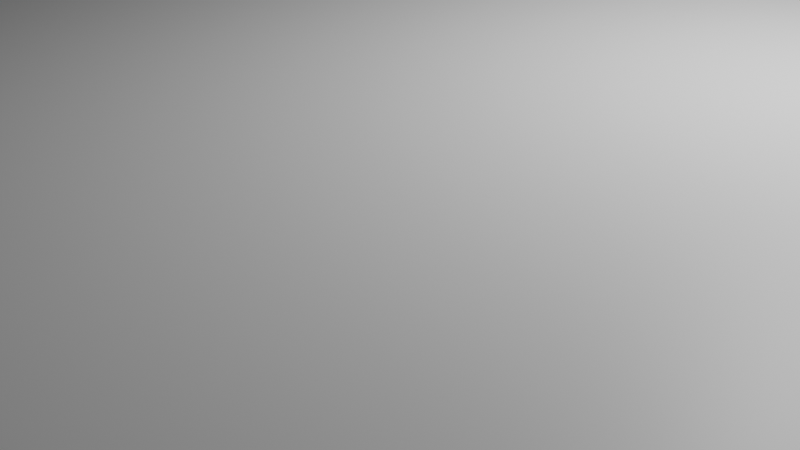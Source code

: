 # Source: Bridge.blend  (saved by Blender 4.5.90; exported with 4.5.12 LTS)
import bpy
from mathutils import Matrix  # noqa: F401  (used for matrix-valued properties, if any)

bpy.ops.wm.read_factory_settings(use_empty=True)
scene = bpy.context.scene
scene.name = 'Scene'

# ---- collections
col_collection = bpy.data.collections.new('Collection'); scene.collection.children.link(col_collection)

# ---- materials (node trees are filled in below, after node groups)
mat_material = bpy.data.materials.new('Material')
mat_material.alpha_threshold = 0.0
mat_material.roughness = 0.5
mat_material.line_color = (0.0, 0.0, 0.0, 1.0)

# ---- material node trees
mat_material.use_nodes = True; mat_material.node_tree.nodes.clear()
_N = mat_material.node_tree.nodes; _L = mat_material.node_tree.links
n0 = _N.new('ShaderNodeOutputMaterial'); n0.name = 'Material Output'; n0.location = (200, 100)
n1 = _N.new('ShaderNodeBsdfPrincipled'); n1.name = 'Principled BSDF'; n1.location = (-200, 100)
n1.inputs[3].default_value = 1.45
_L.new(n1.outputs[0], n0.inputs[0])
n0.is_active_output = True

# ---- world
world_world = bpy.data.worlds.new('World'); scene.world = world_world
world_world.use_nodes = True; world_world.node_tree.nodes.clear()
_N = world_world.node_tree.nodes; _L = world_world.node_tree.links
n0 = _N.new('ShaderNodeOutputWorld'); n0.name = 'World Output'; n0.location = (200, 100)
n1 = _N.new('ShaderNodeBackground'); n1.name = 'Background'; n1.location = (-200, 100)
n1.inputs[0].default_value = (0.05088, 0.05088, 0.05088, 1.0)
_L.new(n1.outputs[0], n0.inputs[0])
n0.is_active_output = True
world_world.color = (0.05088, 0.05088, 0.05088)
world_world.sun_shadow_jitter_overblur = 0.0

# ---- cameras
cam_camera = bpy.data.cameras.new('Camera')
cam_camera.clip_end = 100.0
cam_camera.ortho_scale = 7.314

# ---- lights
light_light = bpy.data.lights.new('Light', 'POINT')
light_light.energy = 1000.0
light_light.shadow_soft_size = 0.1

# ---- meshes
me_bridgebase = bpy.data.meshes.new('BridgeBase')
me_bridgebase.from_pydata([(0.0, 0.0, 2.2), (0.0, 0.0, 0.0), (0.0, -10.0, 2.2), (0.0, -10.0, 0.0), (-60.0, 0.0, 2.2), (-60.0, 0.0, 0.0), (-60.0, -10.0, 2.2), (-60.0, -10.0, 0.0)], [], [(0, 4, 6, 2), (3, 2, 6, 7), (7, 6, 4, 5), (5, 1, 3, 7), (1, 0, 2, 3), (5, 4, 0, 1)])
_uv = me_bridgebase.uv_layers.new(name='UVMap')
_uv.uv.foreach_set('vector', [0.625, 0.5, 0.875, 0.5, 0.875, 0.75, 0.625, 0.75, 0.375, 0.75, 0.625, 0.75, 0.625, 1.0, 0.375, 1.0, 0.375, 0.0, 0.625, 0.0, 0.625, 0.25, 0.375, 0.25, 0.125, 0.5, 0.375, 0.5, 0.375, 0.75, 0.125, 0.75, 0.375, 0.5, 0.625, 0.5, 0.625, 0.75, 0.375, 0.75, 0.375, 0.25, 0.625, 0.25, 0.625, 0.5, 0.375, 0.5])
me_bridgebase.materials.append(mat_material)
me_bridgebase.use_mirror_vertex_groups = False
me_bridgebase.update()
me_bridgesupport = bpy.data.meshes.new('BridgeSupport')
me_bridgesupport.from_pydata([(-60.56, -16.7, -1.619), (-60.56, -16.7, 23.52), (-60.56, -8.225, -1.619), (-60.56, -8.225, 23.52), (-49.81, -16.7, -1.619), (-49.81, -16.7, 23.52), (-49.81, -8.225, -1.619), (-49.81, -8.225, 23.52)], [], [(0, 1, 3, 2), (2, 3, 7, 6), (6, 7, 5, 4), (4, 5, 1, 0), (2, 6, 4, 0), (7, 3, 1, 5)])
_uv = me_bridgesupport.uv_layers.new(name='UVMap')
_uv.uv.foreach_set('vector', [0.375, 0.0, 0.625, 0.0, 0.625, 0.25, 0.375, 0.25, 0.375, 0.25, 0.625, 0.25, 0.625, 0.5, 0.375, 0.5, 0.375, 0.5, 0.625, 0.5, 0.625, 0.75, 0.375, 0.75, 0.375, 0.75, 0.625, 0.75, 0.625, 1.0, 0.375, 1.0, 0.125, 0.5, 0.375, 0.5, 0.375, 0.75, 0.125, 0.75, 0.625, 0.5, 0.875, 0.5, 0.875, 0.75, 0.625, 0.75])
me_bridgesupport.update()

# ---- objects
ob_bridgebase = bpy.data.objects.new('BridgeBase', me_bridgebase)
ob_light = bpy.data.objects.new('Light', light_light)
ob_camera = bpy.data.objects.new('Camera', cam_camera)
ob_bridgesupport = bpy.data.objects.new('BridgeSupport', me_bridgesupport)

# ---- transforms, parenting, visibility, modifiers, constraints
ob_bridgebase.location = (0.0, 0.0, 0.0)
ob_bridgebase.lock_rotations_4d = False
ob_bridgebase.empty_display_type = 'ARROWS'
ob_bridgebase.lineart.crease_threshold = 0.0
_m = ob_bridgebase.modifiers.new('Mirror', 'MIRROR')
_m.use_axis = (True, True, False)
ob_light.location = (4.076, 1.005, 5.904)
ob_light.rotation_euler = (0.6503, 0.05522, 1.866)
ob_light.lock_rotations_4d = False
ob_light.empty_display_type = 'ARROWS'
ob_light.color = (0.0, 0.0, 0.0, 0.0)
ob_light.lineart.crease_threshold = 0.0
ob_camera.location = (7.359, -6.926, 4.958)
ob_camera.rotation_euler = (1.109, 0.0, 0.8149)
ob_camera.lock_rotations_4d = False
ob_camera.empty_display_type = 'ARROWS'
ob_camera.color = (0.0, 0.0, 0.0, 0.0)
ob_camera.display_type = 'WIRE'
ob_camera.lineart.crease_threshold = 0.0
ob_bridgesupport.location = (0.0, 0.0, 0.0)
_m = ob_bridgesupport.modifiers.new('Mirror', 'MIRROR')
_m.use_axis = (True, True, False)

# ---- collection membership
col_collection.objects.link(ob_bridgebase)
col_collection.objects.link(ob_light)
col_collection.objects.link(ob_camera)
col_collection.objects.link(ob_bridgesupport)

# ---- scene / render settings (as saved in the file)
scene.camera = ob_camera
scene.frame_start = 1; scene.frame_end = 250; scene.frame_set(1)
scene.render.engine = 'BLENDER_EEVEE_NEXT'
bpy.context.view_layer.update()
